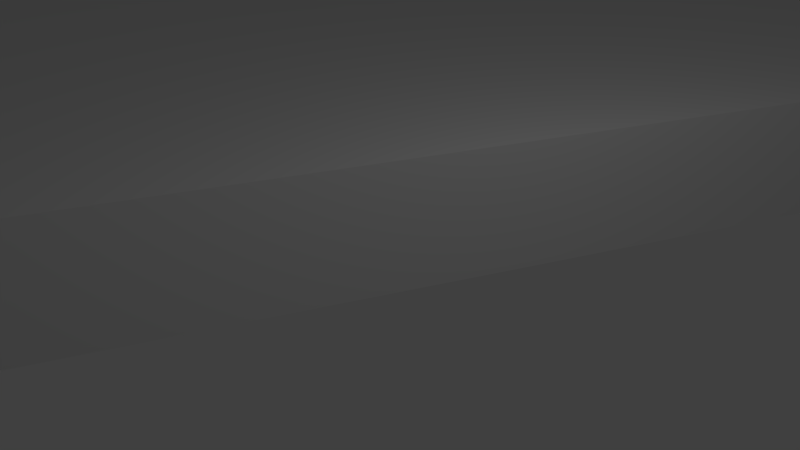 # Source: road_diagR.blend  (saved by Blender 2.78.0; exported with 4.5.12 LTS)
import bpy
from mathutils import Matrix  # noqa: F401  (used for matrix-valued properties, if any)

bpy.ops.wm.read_factory_settings(use_empty=True)
scene = bpy.context.scene
scene.name = 'Scene'

# ---- collections
col_collection_1 = bpy.data.collections.new('Collection 1'); scene.collection.children.link(col_collection_1)

# ---- materials (node trees are filled in below, after node groups)
mat_material = bpy.data.materials.new('Material')
mat_material.alpha_threshold = 0.0
mat_material.use_transparent_shadow = False
mat_material.roughness = 0.5
mat_material.line_color = (0.0, 0.0, 0.0, 1.0)

# ---- material node trees

# ---- world
world_world = bpy.data.worlds.new('World'); scene.world = world_world
world_world.color = (0.05088, 0.05088, 0.05088)
world_world.use_sun_shadow = False
world_world.sun_shadow_jitter_overblur = 0.0
world_world.cycles.sampling_method = 'MANUAL'

# ---- cameras
cam_camera = bpy.data.cameras.new('Camera')
cam_camera.clip_end = 100.0
cam_camera.lens = 35.0
cam_camera.sensor_width = 32.0
cam_camera.sensor_height = 18.0
cam_camera.ortho_scale = 7.314
cam_camera.dof.focus_distance = 0.0
cam_camera.dof.aperture_fstop = 128.0

# ---- lights
light_lamp = bpy.data.lights.new('Lamp', 'POINT')
light_lamp.transmission_factor = 0.0
light_lamp.cutoff_distance = 30.0
light_lamp.energy = 100.0
light_lamp.shadow_buffer_clip_start = 1.001
light_lamp.shadow_soft_size = 0.1
light_lamp.shadow_maximum_resolution = 0.006
light_lamp.use_absolute_resolution = True

# ---- meshes
me_cube = bpy.data.meshes.new('Cube')
me_cube.from_pydata([(1.0, 1.0, -1.0), (1.0, -1.0, -1.0), (-1.0, 1.057, -1.0), (-1.0, 3.057, -1.0), (1.0, 1.0, 1.0), (1.0, -1.0, 1.0), (-1.0, 1.057, 1.0), (-1.0, 3.057, 1.0)], [], [(0, 1, 2, 3), (4, 7, 6, 5), (0, 4, 5, 1), (1, 5, 6, 2), (2, 6, 7, 3), (4, 0, 3, 7)])
me_cube.materials.append(mat_material)
me_cube.use_remesh_preserve_volume = False
me_cube.use_remesh_preserve_attributes = False
me_cube.use_mirror_vertex_groups = False
me_cube.update()

# ---- objects
ob_cube = bpy.data.objects.new('Cube', me_cube)
ob_lamp = bpy.data.objects.new('Lamp', light_lamp)
ob_camera = bpy.data.objects.new('Camera', cam_camera)

# ---- transforms, parenting, visibility, modifiers, constraints
ob_cube.location = (0.0, 0.0, 0.0)
ob_cube.rotation_euler = (0.0, -0.0, 1.571)
ob_cube.scale = (50.0, 20.0, 1.0)
ob_cube.lock_rotations_4d = False
ob_cube.empty_display_type = 'ARROWS'
ob_cube.lineart.crease_threshold = 0.0
ob_lamp.location = (4.076, 1.005, 5.904)
ob_lamp.rotation_euler = (0.6503, 0.05522, 1.866)
ob_lamp.lock_rotations_4d = False
ob_lamp.empty_display_type = 'ARROWS'
ob_lamp.color = (0.0, 0.0, 0.0, 0.0)
ob_lamp.lineart.crease_threshold = 0.0
ob_camera.location = (7.481, -6.508, 5.344)
ob_camera.rotation_euler = (1.109, 0.0, 0.8149)
ob_camera.lock_rotations_4d = False
ob_camera.empty_display_type = 'ARROWS'
ob_camera.color = (0.0, 0.0, 0.0, 0.0)
ob_camera.display_type = 'WIRE'
ob_camera.lineart.crease_threshold = 0.0

# ---- collection membership
col_collection_1.objects.link(ob_cube)
col_collection_1.objects.link(ob_lamp)
col_collection_1.objects.link(ob_camera)

# ---- scene / render settings (as saved in the file)
scene.camera = ob_camera
scene.frame_start = 1; scene.frame_end = 250; scene.frame_set(1)
scene.render.engine = 'BLENDER_EEVEE_NEXT'
scene.render.resolution_percentage = 50
scene.render.dither_intensity = 0.0
scene.cycles.use_denoising = False
scene.cycles.samples = 128
scene.cycles.sampling_pattern = 'TABULATED_SOBOL'
scene.cycles.light_sampling_threshold = 0.0
scene.cycles.use_adaptive_sampling = False
scene.cycles.use_light_tree = False
scene.cycles.blur_glossy = 0.0
scene.cycles.sample_clamp_indirect = 0.0
scene.view_settings.view_transform = 'Standard'
bpy.context.view_layer.update()
